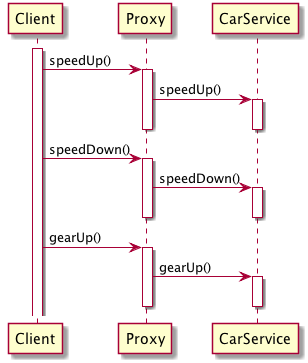

The diagram above was rendered by PlantUML. Its source (embedded in the PNG):
@startuml compactor-seq


activate Client
Client -> Proxy: speedUp()
activate Proxy
Proxy -> CarService: speedUp()
activate CarService

deactivate CarService
deactivate Proxy

Client -> Proxy: speedDown()
activate Proxy
Proxy -> CarService: speedDown()
activate CarService



deactivate CarService
deactivate Proxy

Client -> Proxy: gearUp()
activate Proxy
Proxy -> CarService: gearUp()
activate CarService


deactivate CarService
deactivate Proxy

@enduml